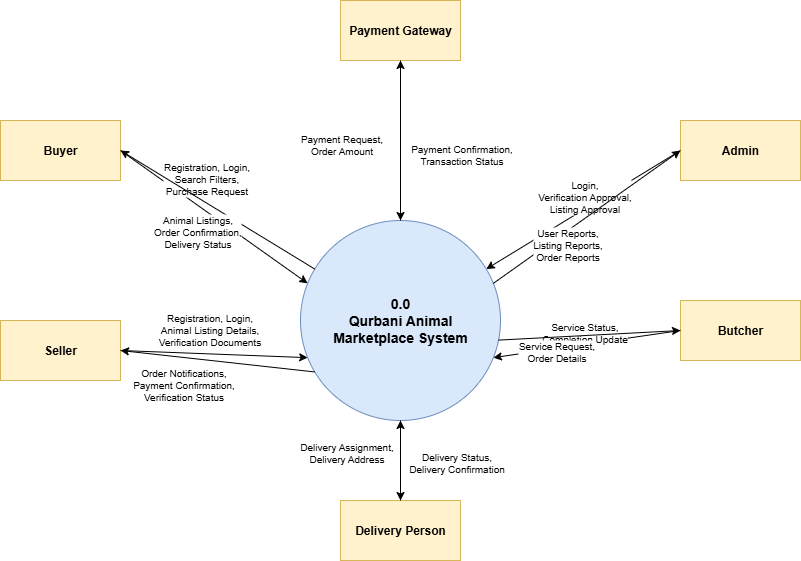

The diagram above was exported from draw.io. Its source (the exported page's mxGraphModel, read from the mxfile embedded in the PNG):
<mxGraphModel dx="1042" dy="527" grid="1" gridSize="10" guides="1" tooltips="1" connect="1" arrows="1" fold="1" page="1" pageScale="1" pageWidth="850" pageHeight="1100" math="0" shadow="0">
  <root>
    <mxCell id="0" />
    <mxCell id="1" parent="0" />
    <mxCell id="Bj5ICAcRWYy7VaP_ZCde-1" value="0.0&#10;Qurbani Animal&#10;Marketplace System" style="ellipse;whiteSpace=wrap;html=1;aspect=fixed;fillColor=#dae8fc;strokeColor=#6c8ebf;fontSize=14;fontStyle=1" vertex="1" parent="1">
      <mxGeometry x="400" y="300" width="200" height="200" as="geometry" />
    </mxCell>
    <mxCell id="Bj5ICAcRWYy7VaP_ZCde-2" value="Buyer" style="rounded=0;whiteSpace=wrap;html=1;fillColor=#fff2cc;strokeColor=#d6b656;fontSize=12;fontStyle=1" vertex="1" parent="1">
      <mxGeometry x="100" y="200" width="120" height="60" as="geometry" />
    </mxCell>
    <mxCell id="Bj5ICAcRWYy7VaP_ZCde-3" value="Seller" style="rounded=0;whiteSpace=wrap;html=1;fillColor=#fff2cc;strokeColor=#d6b656;fontSize=12;fontStyle=1" vertex="1" parent="1">
      <mxGeometry x="100" y="400" width="120" height="60" as="geometry" />
    </mxCell>
    <mxCell id="Bj5ICAcRWYy7VaP_ZCde-4" value="Admin" style="rounded=0;whiteSpace=wrap;html=1;fillColor=#fff2cc;strokeColor=#d6b656;fontSize=12;fontStyle=1" vertex="1" parent="1">
      <mxGeometry x="780" y="200" width="120" height="60" as="geometry" />
    </mxCell>
    <mxCell id="Bj5ICAcRWYy7VaP_ZCde-5" value="Butcher" style="rounded=0;whiteSpace=wrap;html=1;fillColor=#fff2cc;strokeColor=#d6b656;fontSize=12;fontStyle=1" vertex="1" parent="1">
      <mxGeometry x="780" y="380" width="120" height="60" as="geometry" />
    </mxCell>
    <mxCell id="Bj5ICAcRWYy7VaP_ZCde-6" value="Delivery Person" style="rounded=0;whiteSpace=wrap;html=1;fillColor=#fff2cc;strokeColor=#d6b656;fontSize=12;fontStyle=1" vertex="1" parent="1">
      <mxGeometry x="440" y="580" width="120" height="60" as="geometry" />
    </mxCell>
    <mxCell id="Bj5ICAcRWYy7VaP_ZCde-7" value="Payment Gateway" style="rounded=0;whiteSpace=wrap;html=1;fillColor=#fff2cc;strokeColor=#d6b656;fontSize=12;fontStyle=1" vertex="1" parent="1">
      <mxGeometry x="440" y="80" width="120" height="60" as="geometry" />
    </mxCell>
    <mxCell id="Bj5ICAcRWYy7VaP_ZCde-8" value="" style="endArrow=classic;html=1;exitX=1;exitY=0.5;exitDx=0;exitDy=0;entryX=0;entryY=0.3;entryDx=0;entryDy=0;" edge="1" parent="1" source="Bj5ICAcRWYy7VaP_ZCde-2" target="Bj5ICAcRWYy7VaP_ZCde-1">
      <mxGeometry relative="1" as="geometry" />
    </mxCell>
    <mxCell id="Bj5ICAcRWYy7VaP_ZCde-9" value="Registration, Login,&#10;Search Filters,&#10;Purchase Request" style="edgeLabel;html=1;align=center;verticalAlign=middle;resizable=0;points=[];fontSize=10;backgroundColor=#ffffff;" vertex="1" connectable="0" parent="Bj5ICAcRWYy7VaP_ZCde-8">
      <mxGeometry x="-0.2" y="1" relative="1" as="geometry">
        <mxPoint x="10" y="-25" as="offset" />
      </mxGeometry>
    </mxCell>
    <mxCell id="Bj5ICAcRWYy7VaP_ZCde-10" value="" style="endArrow=classic;html=1;exitX=0;exitY=0.2;exitDx=0;exitDy=0;entryX=1;entryY=0.5;entryDx=0;entryDy=0;" edge="1" parent="1" source="Bj5ICAcRWYy7VaP_ZCde-1" target="Bj5ICAcRWYy7VaP_ZCde-2">
      <mxGeometry relative="1" as="geometry" />
    </mxCell>
    <mxCell id="Bj5ICAcRWYy7VaP_ZCde-11" value="Animal Listings,&#10;Order Confirmation,&#10;Delivery Status" style="edgeLabel;html=1;align=center;verticalAlign=middle;resizable=0;points=[];fontSize=10;backgroundColor=#ffffff;" vertex="1" connectable="0" parent="Bj5ICAcRWYy7VaP_ZCde-10">
      <mxGeometry x="0.1" y="2" relative="1" as="geometry">
        <mxPoint x="-10" y="25" as="offset" />
      </mxGeometry>
    </mxCell>
    <mxCell id="Bj5ICAcRWYy7VaP_ZCde-12" value="" style="endArrow=classic;html=1;exitX=1;exitY=0.5;exitDx=0;exitDy=0;entryX=0;entryY=0.7;entryDx=0;entryDy=0;" edge="1" parent="1" source="Bj5ICAcRWYy7VaP_ZCde-3" target="Bj5ICAcRWYy7VaP_ZCde-1">
      <mxGeometry relative="1" as="geometry" />
    </mxCell>
    <mxCell id="Bj5ICAcRWYy7VaP_ZCde-13" value="Registration, Login,&#10;Animal Listing Details,&#10;Verification Documents" style="edgeLabel;html=1;align=center;verticalAlign=middle;resizable=0;points=[];fontSize=10;backgroundColor=#ffffff;" vertex="1" connectable="0" parent="Bj5ICAcRWYy7VaP_ZCde-12">
      <mxGeometry x="-0.1" relative="1" as="geometry">
        <mxPoint x="5" y="-25" as="offset" />
      </mxGeometry>
    </mxCell>
    <mxCell id="Bj5ICAcRWYy7VaP_ZCde-14" value="" style="endArrow=classic;html=1;exitX=0;exitY=0.8;exitDx=0;exitDy=0;entryX=1;entryY=0.5;entryDx=0;entryDy=0;" edge="1" parent="1" source="Bj5ICAcRWYy7VaP_ZCde-1" target="Bj5ICAcRWYy7VaP_ZCde-3">
      <mxGeometry relative="1" as="geometry" />
    </mxCell>
    <mxCell id="Bj5ICAcRWYy7VaP_ZCde-15" value="Order Notifications,&#10;Payment Confirmation,&#10;Verification Status" style="edgeLabel;html=1;align=center;verticalAlign=middle;resizable=0;points=[];fontSize=10;backgroundColor=#ffffff;" vertex="1" connectable="0" parent="Bj5ICAcRWYy7VaP_ZCde-14">
      <mxGeometry x="0.2" relative="1" as="geometry">
        <mxPoint x="-15" y="25" as="offset" />
      </mxGeometry>
    </mxCell>
    <mxCell id="Bj5ICAcRWYy7VaP_ZCde-16" value="" style="endArrow=classic;html=1;exitX=0;exitY=0.5;exitDx=0;exitDy=0;entryX=1;entryY=0.2;entryDx=0;entryDy=0;" edge="1" parent="1" source="Bj5ICAcRWYy7VaP_ZCde-4" target="Bj5ICAcRWYy7VaP_ZCde-1">
      <mxGeometry relative="1" as="geometry" />
    </mxCell>
    <mxCell id="Bj5ICAcRWYy7VaP_ZCde-17" value="Login,&#10;Verification Approval,&#10;Listing Approval" style="edgeLabel;html=1;align=center;verticalAlign=middle;resizable=0;points=[];fontSize=10;backgroundColor=#ffffff;" vertex="1" connectable="0" parent="Bj5ICAcRWYy7VaP_ZCde-16">
      <mxGeometry x="0.1" relative="1" as="geometry">
        <mxPoint x="10" y="-20" as="offset" />
      </mxGeometry>
    </mxCell>
    <mxCell id="Bj5ICAcRWYy7VaP_ZCde-18" value="" style="endArrow=classic;html=1;exitX=1;exitY=0.3;exitDx=0;exitDy=0;entryX=0;entryY=0.5;entryDx=0;entryDy=0;" edge="1" parent="1" source="Bj5ICAcRWYy7VaP_ZCde-1" target="Bj5ICAcRWYy7VaP_ZCde-4">
      <mxGeometry relative="1" as="geometry" />
    </mxCell>
    <mxCell id="Bj5ICAcRWYy7VaP_ZCde-19" value="User Reports,&#10;Listing Reports,&#10;Order Reports" style="edgeLabel;html=1;align=center;verticalAlign=middle;resizable=0;points=[];fontSize=10;backgroundColor=#ffffff;" vertex="1" connectable="0" parent="Bj5ICAcRWYy7VaP_ZCde-18">
      <mxGeometry x="-0.1" relative="1" as="geometry">
        <mxPoint x="-10" y="20" as="offset" />
      </mxGeometry>
    </mxCell>
    <mxCell id="Bj5ICAcRWYy7VaP_ZCde-20" value="" style="endArrow=classic;html=1;exitX=0;exitY=0.5;exitDx=0;exitDy=0;entryX=1;entryY=0.7;entryDx=0;entryDy=0;" edge="1" parent="1" source="Bj5ICAcRWYy7VaP_ZCde-5" target="Bj5ICAcRWYy7VaP_ZCde-1">
      <mxGeometry relative="1" as="geometry" />
    </mxCell>
    <mxCell id="Bj5ICAcRWYy7VaP_ZCde-21" value="Service Status,&#10;Completion Update" style="edgeLabel;html=1;align=center;verticalAlign=middle;resizable=0;points=[];fontSize=10;backgroundColor=#ffffff;" vertex="1" connectable="0" parent="Bj5ICAcRWYy7VaP_ZCde-20">
      <mxGeometry x="0.2" relative="1" as="geometry">
        <mxPoint x="15" y="-15" as="offset" />
      </mxGeometry>
    </mxCell>
    <mxCell id="Bj5ICAcRWYy7VaP_ZCde-22" value="" style="endArrow=classic;html=1;exitX=1;exitY=0.6;exitDx=0;exitDy=0;entryX=0;entryY=0.5;entryDx=0;entryDy=0;" edge="1" parent="1" source="Bj5ICAcRWYy7VaP_ZCde-1" target="Bj5ICAcRWYy7VaP_ZCde-5">
      <mxGeometry relative="1" as="geometry" />
    </mxCell>
    <mxCell id="Bj5ICAcRWYy7VaP_ZCde-23" value="Service Request,&#10;Order Details" style="edgeLabel;html=1;align=center;verticalAlign=middle;resizable=0;points=[];fontSize=10;backgroundColor=#ffffff;" vertex="1" connectable="0" parent="Bj5ICAcRWYy7VaP_ZCde-22">
      <mxGeometry x="-0.2" relative="1" as="geometry">
        <mxPoint x="-15" y="15" as="offset" />
      </mxGeometry>
    </mxCell>
    <mxCell id="Bj5ICAcRWYy7VaP_ZCde-24" value="" style="endArrow=classic;html=1;exitX=0.5;exitY=0;exitDx=0;exitDy=0;entryX=0.5;entryY=1;entryDx=0;entryDy=0;" edge="1" parent="1" source="Bj5ICAcRWYy7VaP_ZCde-6" target="Bj5ICAcRWYy7VaP_ZCde-1">
      <mxGeometry relative="1" as="geometry" />
    </mxCell>
    <mxCell id="Bj5ICAcRWYy7VaP_ZCde-25" value="Delivery Status,&#10;Delivery Confirmation" style="edgeLabel;html=1;align=center;verticalAlign=middle;resizable=0;points=[];fontSize=10;backgroundColor=#ffffff;" vertex="1" connectable="0" parent="Bj5ICAcRWYy7VaP_ZCde-24">
      <mxGeometry x="0.1" relative="1" as="geometry">
        <mxPoint x="55" y="5" as="offset" />
      </mxGeometry>
    </mxCell>
    <mxCell id="Bj5ICAcRWYy7VaP_ZCde-26" value="" style="endArrow=classic;html=1;exitX=0.5;exitY=1;exitDx=0;exitDy=0;entryX=0.5;entryY=0;entryDx=0;entryDy=0;" edge="1" parent="1" source="Bj5ICAcRWYy7VaP_ZCde-1" target="Bj5ICAcRWYy7VaP_ZCde-6">
      <mxGeometry relative="1" as="geometry" />
    </mxCell>
    <mxCell id="Bj5ICAcRWYy7VaP_ZCde-27" value="Delivery Assignment,&#10;Delivery Address" style="edgeLabel;html=1;align=center;verticalAlign=middle;resizable=0;points=[];fontSize=10;backgroundColor=#ffffff;" vertex="1" connectable="0" parent="Bj5ICAcRWYy7VaP_ZCde-26">
      <mxGeometry x="-0.1" relative="1" as="geometry">
        <mxPoint x="-55" y="-5" as="offset" />
      </mxGeometry>
    </mxCell>
    <mxCell id="Bj5ICAcRWYy7VaP_ZCde-28" value="" style="endArrow=classic;html=1;exitX=0.5;exitY=1;exitDx=0;exitDy=0;entryX=0.5;entryY=0;entryDx=0;entryDy=0;" edge="1" parent="1" source="Bj5ICAcRWYy7VaP_ZCde-7" target="Bj5ICAcRWYy7VaP_ZCde-1">
      <mxGeometry relative="1" as="geometry" />
    </mxCell>
    <mxCell id="Bj5ICAcRWYy7VaP_ZCde-29" value="Payment Confirmation,&#10;Transaction Status" style="edgeLabel;html=1;align=center;verticalAlign=middle;resizable=0;points=[];fontSize=10;backgroundColor=#ffffff;" vertex="1" connectable="0" parent="Bj5ICAcRWYy7VaP_ZCde-28">
      <mxGeometry x="0.1" relative="1" as="geometry">
        <mxPoint x="60" y="5" as="offset" />
      </mxGeometry>
    </mxCell>
    <mxCell id="Bj5ICAcRWYy7VaP_ZCde-30" value="" style="endArrow=classic;html=1;exitX=0.5;exitY=0;exitDx=0;exitDy=0;entryX=0.5;entryY=1;entryDx=0;entryDy=0;" edge="1" parent="1" source="Bj5ICAcRWYy7VaP_ZCde-1" target="Bj5ICAcRWYy7VaP_ZCde-7">
      <mxGeometry relative="1" as="geometry" />
    </mxCell>
    <mxCell id="Bj5ICAcRWYy7VaP_ZCde-31" value="Payment Request,&#10;Order Amount" style="edgeLabel;html=1;align=center;verticalAlign=middle;resizable=0;points=[];fontSize=10;backgroundColor=#ffffff;" vertex="1" connectable="0" parent="Bj5ICAcRWYy7VaP_ZCde-30">
      <mxGeometry x="-0.1" relative="1" as="geometry">
        <mxPoint x="-60" y="-5" as="offset" />
      </mxGeometry>
    </mxCell>
  </root>
</mxGraphModel>